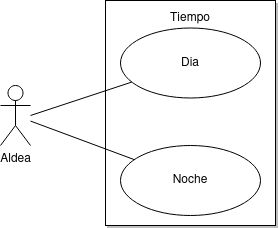

The diagram above was exported from draw.io. Its source (the exported page's mxGraphModel, read from the mxfile embedded in the PNG):
<mxGraphModel dx="1036" dy="492" grid="1" gridSize="10" guides="1" tooltips="1" connect="1" arrows="1" fold="1" page="1" pageScale="1" pageWidth="850" pageHeight="1100" math="0" shadow="0">
  <root>
    <mxCell id="0" />
    <mxCell id="1" parent="0" />
    <mxCell id="rB990PnFLytVqv7mkPjO-5" value="" style="rounded=0;whiteSpace=wrap;html=1;rotation=-90;shadow=1;strokeColor=#000000;" vertex="1" parent="1">
      <mxGeometry x="257.5" y="182.5" width="225" height="170" as="geometry" />
    </mxCell>
    <mxCell id="rB990PnFLytVqv7mkPjO-1" value="Aldea" style="shape=umlActor;verticalLabelPosition=bottom;verticalAlign=top;html=1;outlineConnect=0;" vertex="1" parent="1">
      <mxGeometry x="180" y="240" width="30" height="60" as="geometry" />
    </mxCell>
    <mxCell id="rB990PnFLytVqv7mkPjO-2" value="Noche" style="ellipse;whiteSpace=wrap;html=1;" vertex="1" parent="1">
      <mxGeometry x="300" y="300" width="140" height="70" as="geometry" />
    </mxCell>
    <mxCell id="rB990PnFLytVqv7mkPjO-3" value="Dia" style="ellipse;whiteSpace=wrap;html=1;" vertex="1" parent="1">
      <mxGeometry x="300" y="182.5" width="140" height="70" as="geometry" />
    </mxCell>
    <mxCell id="rB990PnFLytVqv7mkPjO-6" value="Tiempo" style="text;html=1;strokeColor=none;fillColor=none;align=center;verticalAlign=middle;whiteSpace=wrap;rounded=0;shadow=1;" vertex="1" parent="1">
      <mxGeometry x="350" y="162.5" width="40" height="20" as="geometry" />
    </mxCell>
    <mxCell id="rB990PnFLytVqv7mkPjO-7" value="" style="endArrow=none;html=1;" edge="1" parent="1" target="rB990PnFLytVqv7mkPjO-3">
      <mxGeometry width="50" height="50" relative="1" as="geometry">
        <mxPoint x="210" y="270" as="sourcePoint" />
        <mxPoint x="380" y="230" as="targetPoint" />
      </mxGeometry>
    </mxCell>
    <mxCell id="rB990PnFLytVqv7mkPjO-8" value="" style="endArrow=none;html=1;" edge="1" parent="1" source="rB990PnFLytVqv7mkPjO-1" target="rB990PnFLytVqv7mkPjO-2">
      <mxGeometry width="50" height="50" relative="1" as="geometry">
        <mxPoint x="220" y="270" as="sourcePoint" />
        <mxPoint x="311.1989469145974" y="261.45009872675655" as="targetPoint" />
      </mxGeometry>
    </mxCell>
  </root>
</mxGraphModel>